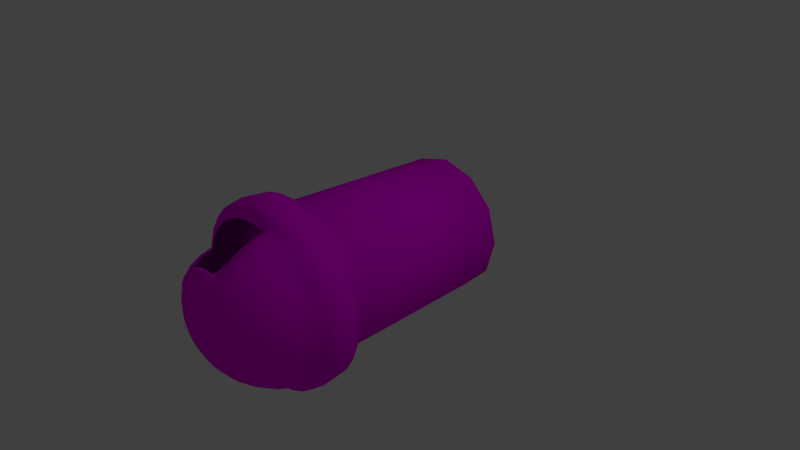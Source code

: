 # Source: tempatSampah.blend  (saved by Blender 2.78.0; exported with 4.5.12 LTS)
import bpy
from mathutils import Matrix  # noqa: F401  (used for matrix-valued properties, if any)

bpy.ops.wm.read_factory_settings(use_empty=True)
scene = bpy.context.scene
scene.name = 'Scene'

# ---- collections
col_collection_1 = bpy.data.collections.new('Collection 1'); scene.collection.children.link(col_collection_1)

# ---- images (referenced by path relative to the original .blend; pixels are not part of the script)
import os
ASSET_DIR = os.environ.get("B2B_ASSET_DIR", "")  # directory of the original .blend (textures are referenced by path, not embedded)
HERE = os.path.dirname(os.path.abspath(__file__))  # packed textures are extracted next to this script under _unpacked/

def load_image(name, relpath, width, height, colorspace="sRGB"):
    """Load a texture the original file referenced (path relative to the .blend, or extracted next to this script)."""
    p = next((c for c in (os.path.join(HERE, relpath), os.path.join(ASSET_DIR, relpath)) if relpath and os.path.exists(c)), "")
    if p:
        img = bpy.data.images.load(p, check_existing=True)
        img.name = name
    else:  # same state as the original file: an image datablock whose file is absent (Cycles renders it pink)
        img = bpy.data.images.new(name, width, height)
        img.source = "FILE"
        img.filepath = "//" + (relpath or name)
    img.colorspace_settings.name = colorspace
    return img
img_texture_tempat_sampah_fix_png = load_image('TEXTURE TEMPAT SAMPAH_FIX.png', 'TEXTURE TEMPAT SAMPAH_FIX.png', 1024, 1024, 'sRGB')

# ---- materials (node trees are filled in below, after node groups)
mat_material_001 = bpy.data.materials.new('Material.001')
mat_material_001.alpha_threshold = 0.0
mat_material_001.use_transparent_shadow = False
mat_material_001.diffuse_color = (0.2406, 0.5382, 0.1026, 1.0)
mat_material_001.roughness = 0.5

# ---- material node trees
mat_material_001.use_nodes = True; mat_material_001.node_tree.nodes.clear()
_N = mat_material_001.node_tree.nodes; _L = mat_material_001.node_tree.links
n0 = _N.new('ShaderNodeOutputMaterial'); n0.name = 'Material Output'; n0.location = (300, 300)
n1 = _N.new('ShaderNodeBsdfDiffuse'); n1.name = 'Diffuse BSDF'; n1.location = (10, 300)
n2 = _N.new('ShaderNodeTexImage'); n2.name = 'Image Texture'; n2.location = (-180, 300)
n2.width = 140
n2.image = img_texture_tempat_sampah_fix_png
_L.new(n1.outputs[0], n0.inputs[0])
_L.new(n2.outputs[0], n1.inputs[0])
n0.is_active_output = True

# ---- world
world_world = bpy.data.worlds.new('World'); scene.world = world_world
world_world.color = (0.05088, 0.05088, 0.05088)
world_world.use_sun_shadow = False
world_world.sun_shadow_jitter_overblur = 0.0
world_world.cycles.sampling_method = 'MANUAL'

# ---- cameras
cam_camera = bpy.data.cameras.new('Camera')
cam_camera.clip_end = 100.0
cam_camera.lens = 35.0
cam_camera.sensor_width = 32.0
cam_camera.sensor_height = 18.0
cam_camera.ortho_scale = 7.314
cam_camera.dof.focus_distance = 0.0
cam_camera.dof.aperture_fstop = 128.0

# ---- lights
light_lamp = bpy.data.lights.new('Lamp', 'POINT')
light_lamp.transmission_factor = 0.0
light_lamp.cutoff_distance = 30.0
light_lamp.energy = 100.0
light_lamp.shadow_buffer_clip_start = 1.001
light_lamp.shadow_soft_size = 0.1
light_lamp.shadow_maximum_resolution = 0.006
light_lamp.use_absolute_resolution = True

# ---- meshes
me_cylinder = bpy.data.meshes.new('Cylinder')
me_cylinder.from_pydata([(-8.018e-10, 0.9193, -1.0), (0.0, 1.0, 1.0), (0.4596, 0.7961, -1.0), (0.5, 0.866, 1.0), (0.7961, 0.4596, -1.0), (0.866, 0.5, 1.0), (0.9193, -5.141e-08, -1.0), (1.0, -4.371e-08, 1.0), (0.7961, -0.4596, -1.0), (0.866, -0.5, 1.0), (0.4596, -0.7961, -1.0), (0.5, -0.866, 1.0), (1.38e-07, -0.9193, -1.0), (1.51e-07, -1.0, 1.0), (-0.4596, -0.7961, -1.0), (-0.5, -0.866, 1.0), (-0.7961, -0.4596, -1.0), (-0.866, -0.5, 1.0), (-0.9193, -4.386e-07, -1.0), (-1.0, -4.649e-07, 1.0), (-0.7961, 0.4596, -1.0), (-0.866, 0.5, 1.0), (-0.4596, 0.7961, -1.0), (-0.5, 0.866, 1.0), (0.05188, 0.2147, 1.82), (0.09294, 0.4211, 1.774), (0.1308, 0.6114, 1.7), (0.164, 0.7781, 1.6), (0.1912, 0.915, 1.477), (0.2114, 1.017, 1.338), (0.2239, 1.079, 1.186), (0.2239, 1.079, 0.8716), (0.09294, 0.2022, 1.82), (0.1735, 0.3967, 1.774), (0.2477, 0.5759, 1.7), (0.3128, 0.733, 1.6), (0.3662, 0.8619, 1.477), (0.4059, 0.9577, 1.338), (0.4303, 1.017, 1.186), (0.4303, 1.017, 0.8716), (0.1308, 0.182, 1.82), (0.2477, 0.357, 1.774), (0.3555, 0.5183, 1.7), (0.45, 0.6597, 1.6), (0.5275, 0.7757, 1.477), (0.5851, 0.8619, 1.338), (0.6206, 0.915, 1.186), (0.6206, 0.915, 0.8716), (0.164, 0.1548, 1.82), (0.3128, 0.3036, 1.774), (0.45, 0.4408, 1.7), (0.5702, 0.561, 1.6), (0.6688, 0.6597, 1.477), (0.7422, 0.733, 1.338), (0.7873, 0.7781, 1.186), (0.7873, 0.7781, 0.8716), (0.1912, 0.1216, 1.82), (0.3662, 0.2385, 1.774), (0.5275, 0.3463, 1.7), (0.6688, 0.4408, 1.6), (0.7849, 0.5183, 1.477), (0.8711, 0.5759, 1.338), (0.9242, 0.6114, 1.186), (0.9242, 0.6114, 0.8716), (0.2114, 0.08377, 1.82), (0.4059, 0.1643, 1.774), (0.5851, 0.2385, 1.7), (0.7422, 0.3036, 1.6), (0.8711, 0.357, 1.477), (0.9669, 0.3967, 1.338), (1.026, 0.4211, 1.186), (1.026, 0.4211, 0.8716), (0.2239, 0.0427, 1.82), (0.4303, 0.08377, 1.774), (0.6206, 0.1216, 1.7), (0.7873, 0.1548, 1.6), (0.9242, 0.182, 1.477), (1.026, 0.2022, 1.338), (1.088, 0.2147, 1.186), (1.088, 0.2147, 0.8716), (0.2281, -5.351e-07, 1.82), (0.4385, -5.267e-07, 1.774), (0.6325, -5.183e-07, 1.7), (0.8026, -5.267e-07, 1.6), (0.9421, -5.434e-07, 1.477), (1.046, -4.765e-07, 1.338), (1.11, -6.103e-07, 1.186), (1.11, -6.103e-07, 0.8716), (0.2239, -0.0427, 1.82), (0.4303, -0.08377, 1.774), (0.6206, -0.1216, 1.7), (0.7873, -0.1548, 1.6), (0.9242, -0.182, 1.477), (1.026, -0.2022, 1.338), (1.088, -0.2147, 1.186), (1.088, -0.2147, 0.8716), (0.2114, -0.08377, 1.82), (0.4059, -0.1643, 1.774), (0.5851, -0.2385, 1.7), (0.7422, -0.3036, 1.6), (0.8711, -0.357, 1.477), (0.9669, -0.3967, 1.338), (1.026, -0.4211, 1.186), (1.026, -0.4211, 0.8716), (0.1912, -0.1216, 1.82), (0.3662, -0.2385, 1.774), (0.5275, -0.3463, 1.7), (0.6688, -0.4408, 1.6), (0.7849, -0.5183, 1.477), (0.8711, -0.5759, 1.338), (0.9242, -0.6114, 1.186), (0.9242, -0.6114, 0.8716), (0.009177, 1.189, 0.859), (0.009177, 1.212, 1.029), (0.164, -0.1548, 1.82), (0.3128, -0.3036, 1.774), (0.4381, -0.456, 1.69), (0.5751, -0.5574, 1.6), (0.6688, -0.6597, 1.477), (0.7422, -0.733, 1.338), (0.7873, -0.7781, 1.186), (0.7873, -0.7781, 0.8716), (0.009177, 1.189, 1.142), (-0.2228, 1.166, 0.859), (-0.2273, 1.189, 1.029), (-0.2228, 1.166, 1.142), (-0.4458, 1.098, 0.859), (-0.4547, 1.12, 1.029), (0.1308, -0.182, 1.82), (0.2477, -0.357, 1.774), (0.3555, -0.5183, 1.7), (0.6206, -0.915, 1.186), (0.6206, -0.915, 0.8716), (-0.4458, 1.098, 1.142), (-0.6513, 0.9885, 0.859), (-0.6642, 1.008, 1.029), (-0.6513, 0.9885, 1.142), (-0.8314, 0.8406, 0.859), (-0.8479, 0.8571, 1.029), (0.09294, -0.2022, 1.82), (0.1735, -0.3967, 1.774), (0.2477, -0.5759, 1.7), (0.4303, -1.017, 1.186), (0.4303, -1.017, 0.8716), (-0.8314, 0.8406, 1.142), (-0.9793, 0.6605, 0.859), (-0.9987, 0.6734, 1.029), (-0.9793, 0.6605, 1.142), (-1.089, 0.4549, 0.859), (-1.111, 0.4639, 1.029), (0.05188, -0.2147, 1.82), (0.09294, -0.4211, 1.774), (0.1308, -0.6114, 1.7), (0.2239, -1.079, 1.186), (0.2239, -1.079, 0.8716), (-1.089, 0.4549, 1.142), (-1.157, 0.2319, 0.859), (-1.18, 0.2365, 1.029), (-1.157, 0.2319, 1.142), (-1.18, -2.589e-07, 0.859), (-1.203, -3.131e-07, 1.029), (0.009177, -0.2189, 1.82), (0.009177, -0.4294, 1.774), (0.009177, -0.6234, 1.7), (0.009177, -1.1, 1.186), (0.009177, -1.1, 0.8716), (-1.18, -2.589e-07, 1.142), (-1.157, -0.2319, 0.859), (-1.18, -0.2365, 1.029), (-1.157, -0.2319, 1.142), (-1.089, -0.4549, 0.859), (-1.111, -0.4639, 1.029), (-0.03353, -0.2147, 1.82), (-0.07459, -0.4211, 1.774), (-0.1124, -0.6114, 1.7), (-0.2055, -1.079, 1.186), (-0.2055, -1.079, 0.8716), (-1.089, -0.4549, 1.142), (-0.9793, -0.6605, 0.859), (-0.9987, -0.6734, 1.029), (-0.9793, -0.6605, 1.142), (-0.8314, -0.8406, 0.859), (-0.8479, -0.8571, 1.029), (-0.07459, -0.2022, 1.82), (-0.1551, -0.3967, 1.774), (-0.2294, -0.5759, 1.7), (-0.4119, -1.017, 1.186), (-0.4119, -1.017, 0.8716), (-0.8314, -0.8406, 1.142), (-0.6513, -0.9885, 0.859), (-0.6642, -1.008, 1.029), (-0.6513, -0.9885, 1.142), (-0.4458, -1.098, 0.859), (-0.4547, -1.12, 1.029), (0.009177, -8.382e-07, 1.836), (-0.1124, -0.182, 1.82), (-0.2294, -0.357, 1.774), (-0.3371, -0.5183, 1.7), (-0.6022, -0.915, 1.186), (-0.6022, -0.915, 0.8716), (-0.4458, -1.098, 1.142), (-0.2228, -1.166, 0.859), (-0.2273, -1.189, 1.029), (-0.2228, -1.166, 1.142), (0.009177, -1.189, 0.859), (0.009177, -1.212, 1.029), (-0.1456, -0.1548, 1.82), (-0.2944, -0.3036, 1.774), (-0.4266, -0.444, 1.686), (-0.5518, -0.561, 1.6), (-0.6505, -0.6597, 1.477), (-0.7238, -0.733, 1.338), (-0.769, -0.7781, 1.186), (-0.769, -0.7781, 0.8716), (0.009177, -1.189, 1.142), (0.2411, -1.166, 0.859), (0.2456, -1.189, 1.029), (0.2411, -1.166, 1.142), (0.4641, -1.098, 0.859), (0.473, -1.12, 1.029), (-0.1728, -0.1216, 1.82), (-0.3478, -0.2385, 1.774), (-0.5091, -0.3463, 1.7), (-0.6505, -0.4408, 1.6), (-0.7665, -0.5183, 1.477), (-0.8527, -0.5759, 1.338), (-0.9058, -0.6114, 1.186), (-0.9058, -0.6114, 0.8716), (0.4641, -1.098, 1.142), (0.6697, -0.9885, 0.859), (0.6826, -1.008, 1.029), (0.6697, -0.9885, 1.142), (0.8498, -0.8406, 0.859), (0.8663, -0.8571, 1.029), (-0.1931, -0.08377, 1.82), (-0.3875, -0.1643, 1.774), (-0.5667, -0.2385, 1.7), (-0.7238, -0.3036, 1.6), (-0.8527, -0.357, 1.477), (-0.9485, -0.3967, 1.338), (-1.007, -0.4211, 1.186), (-1.007, -0.4211, 0.8716), (0.8498, -0.8406, 1.142), (0.9976, -0.6605, 0.859), (1.017, -0.6734, 1.029), (0.9976, -0.6605, 1.142), (1.108, -0.4549, 0.859), (1.129, -0.4639, 1.029), (-0.2055, -0.0427, 1.82), (-0.4119, -0.08377, 1.774), (-0.6022, -0.1216, 1.7), (-0.769, -0.1548, 1.6), (-0.9058, -0.182, 1.477), (-1.008, -0.2022, 1.338), (-1.07, -0.2147, 1.186), (-1.07, -0.2147, 0.8716), (1.108, -0.4549, 1.142), (1.175, -0.2319, 0.859), (1.198, -0.2365, 1.029), (1.175, -0.2319, 1.142), (1.198, -6.201e-07, 0.859), (1.221, -6.021e-07, 1.029), (-0.2097, -5.183e-07, 1.82), (-0.4202, -4.849e-07, 1.774), (-0.6142, -4.849e-07, 1.7), (-0.7842, -3.762e-07, 1.6), (-0.9237, -3.261e-07, 1.477), (-1.027, -5.267e-07, 1.338), (-1.091, -2.759e-07, 1.186), (-1.091, -2.759e-07, 0.8716), (1.198, -6.201e-07, 1.142), (1.175, 0.2319, 0.859), (1.198, 0.2365, 1.029), (1.175, 0.2319, 1.142), (1.108, 0.4549, 0.859), (1.129, 0.4639, 1.029), (-0.2055, 0.0427, 1.82), (-0.4119, 0.08377, 1.774), (-0.6022, 0.1216, 1.7), (-0.769, 0.1548, 1.6), (-0.9058, 0.182, 1.477), (-1.007, 0.2022, 1.338), (-1.07, 0.2147, 1.186), (-1.07, 0.2147, 0.8716), (1.108, 0.4549, 1.142), (0.9976, 0.6605, 0.859), (1.017, 0.6734, 1.029), (0.9976, 0.6605, 1.142), (0.8498, 0.8406, 0.859), (0.8663, 0.8571, 1.029), (-0.1931, 0.08377, 1.82), (-0.3875, 0.1643, 1.774), (-0.5667, 0.2385, 1.7), (-0.7238, 0.3036, 1.6), (-0.8527, 0.357, 1.477), (-0.9485, 0.3967, 1.338), (-1.007, 0.4211, 1.186), (-1.007, 0.4211, 0.8716), (0.8498, 0.8406, 1.142), (0.6697, 0.9885, 0.859), (0.6826, 1.008, 1.029), (0.6697, 0.9885, 1.142), (0.4641, 1.098, 0.859), (0.473, 1.12, 1.029), (-0.1728, 0.1216, 1.82), (-0.3478, 0.2385, 1.774), (-0.5091, 0.3463, 1.7), (-0.6505, 0.4408, 1.6), (-0.7665, 0.5183, 1.477), (-0.8527, 0.5759, 1.338), (-0.9058, 0.6114, 1.186), (-0.9058, 0.6114, 0.8716), (0.4641, 1.098, 1.142), (0.2411, 1.166, 0.859), (0.2456, 1.189, 1.029), (0.2411, 1.166, 1.142), (0.009177, 0.9431, 0.8716), (-0.1748, 0.925, 0.8716), (-0.1456, 0.1548, 1.82), (-0.2944, 0.3036, 1.774), (-0.4316, 0.4408, 1.7), (-0.5518, 0.561, 1.6), (-0.6505, 0.6597, 1.477), (-0.7238, 0.733, 1.338), (-0.769, 0.7781, 1.186), (-0.769, 0.7781, 0.8716), (-0.3517, 0.8713, 0.8716), (-0.5148, 0.7842, 0.8716), (-0.6577, 0.6669, 0.8716), (-0.775, 0.524, 0.8716), (-0.8622, 0.3609, 0.8716), (-0.9158, 0.184, 0.8716), (-0.1124, 0.182, 1.82), (-0.2294, 0.357, 1.774), (-0.3371, 0.5183, 1.7), (-0.4316, 0.6597, 1.6), (-0.5091, 0.7757, 1.477), (-0.5667, 0.8619, 1.338), (-0.6022, 0.915, 1.186), (-0.6022, 0.915, 0.8716), (-0.9339, -3e-07, 0.8716), (-0.9158, -0.184, 0.8716), (-0.8622, -0.3609, 0.8716), (-0.775, -0.524, 0.8716), (-0.6577, -0.6669, 0.8716), (-0.5148, -0.7842, 0.8716), (-0.07459, 0.2022, 1.82), (-0.1551, 0.3967, 1.774), (-0.2294, 0.5759, 1.7), (-0.2944, 0.733, 1.6), (-0.3478, 0.8619, 1.477), (-0.3875, 0.9577, 1.338), (-0.4119, 1.017, 1.186), (-0.4119, 1.017, 0.8716), (-0.3517, -0.8713, 0.8716), (-0.1748, -0.925, 0.8716), (0.009177, -0.9431, 0.8716), (0.1932, -0.925, 0.8716), (0.3701, -0.8713, 0.8716), (0.5331, -0.7842, 0.8716), (-0.03353, 0.2147, 1.82), (-0.07459, 0.4211, 1.774), (-0.1124, 0.6114, 1.7), (-0.1456, 0.7781, 1.6), (-0.1728, 0.915, 1.477), (-0.1931, 1.017, 1.338), (-0.2055, 1.079, 1.186), (-0.2055, 1.079, 0.8716), (0.6761, -0.6669, 0.8716), (0.7934, -0.524, 0.8716), (0.8805, -0.3609, 0.8716), (0.9342, -0.184, 0.8716), (0.9523, -5.866e-07, 0.8716), (0.9342, 0.184, 0.8716), (0.009177, 0.2189, 1.82), (0.009177, 0.4294, 1.774), (0.009177, 0.6234, 1.7), (0.009177, 0.7934, 1.6), (0.009177, 0.9329, 1.477), (0.009177, 1.037, 1.338), (0.009177, 1.1, 1.186), (0.009177, 1.1, 0.8716), (0.8805, 0.3609, 0.8716), (0.7934, 0.524, 0.8716), (0.6761, 0.6669, 0.8716), (0.5331, 0.7842, 0.8716), (0.3701, 0.8713, 0.8716), (0.1932, 0.925, 0.8716), (0.1148, -0.6368, 1.662), (0.1956, -1.004, 1.223), (0.4963, -0.5542, 1.581), (0.009177, -0.6472, 1.662), (0.009177, -1.023, 1.223), (-0.09642, -0.6368, 1.662), (-0.1772, -1.004, 1.223), (0.582, -0.6398, 1.475), (-0.198, -0.606, 1.662), (-0.3565, -0.9499, 1.223), (-0.2915, -0.556, 1.662), (-0.5217, -0.8615, 1.223), (0.6457, -0.7035, 1.354), (-0.3736, -0.5043, 1.663), (0.5807, -0.8575, 1.204), (-0.478, -0.5542, 1.581), (-0.5636, -0.6398, 1.475), (-0.6273, -0.7035, 1.354), (0.6849, -0.7427, 1.223), (0.3329, -0.5454, 1.677), (-0.6665, -0.7427, 1.223), (0.3099, -0.556, 1.662), (0.5401, -0.8615, 1.223), (-0.7182, -0.7296, 1.204), (0.7233, -0.7357, 1.204), (-0.676, -0.6874, 1.345), (-0.6074, -0.6189, 1.476), (-0.5152, -0.5267, 1.59), (-0.4028, -0.4729, 1.677), (0.6852, -0.6966, 1.345), (-0.5623, -0.8575, 1.204), (-0.3145, -0.5454, 1.677), (-0.3845, -0.9526, 1.204), (-0.2138, -0.5992, 1.677), (0.6187, -0.623, 1.476), (-0.1915, -1.011, 1.204), (-0.1045, -0.6324, 1.677), (0.009177, -1.031, 1.204), (0.009177, -0.6436, 1.677), (0.5285, -0.5368, 1.59), (0.2099, -1.011, 1.204), (0.1229, -0.6324, 1.677), (0.4028, -0.9526, 1.204), (0.2322, -0.5992, 1.677), (0.4172, -0.479, 1.679), (0.3749, -0.9499, 1.223), (0.2163, -0.606, 1.662), (0.3919, -0.5043, 1.663)], [], [(0, 1, 3, 2), (2, 3, 5, 4), (4, 5, 7, 6), (6, 7, 9, 8), (8, 9, 11, 10), (10, 11, 13, 12), (12, 13, 15, 14), (14, 15, 17, 16), (16, 17, 19, 18), (18, 19, 21, 20), (3, 1, 23, 21, 19, 17, 15, 13, 11, 9, 7, 5), (20, 21, 23, 22), (22, 23, 1, 0), (0, 2, 4, 6, 8, 10, 12, 14, 16, 18, 20, 22), (378, 377, 27, 28), (379, 378, 28, 29), (380, 379, 29, 30), (339, 325, 137, 134), (374, 194, 24), (70, 78, 273, 284), (375, 374, 24, 25), (376, 375, 25, 26), (377, 376, 26, 27), (27, 26, 34, 35), (28, 27, 35, 36), (29, 28, 36, 37), (30, 29, 37, 38), (176, 165, 204, 201), (24, 194, 32), (94, 102, 256, 259), (25, 24, 32, 33), (26, 25, 33, 34), (111, 103, 246, 243), (32, 194, 40), (87, 79, 271, 260), (33, 32, 40, 41), (34, 33, 41, 42), (35, 34, 42, 43), (36, 35, 43, 44), (37, 36, 44, 45), (38, 37, 45, 46), (44, 43, 51, 52), (45, 44, 52, 53), (46, 45, 53, 54), (213, 199, 189, 181), (40, 194, 48), (324, 338, 136, 144), (41, 40, 48, 49), (42, 41, 49, 50), (43, 42, 50, 51), (48, 194, 56), (282, 296, 155, 158), (49, 48, 56, 57), (50, 49, 57, 58), (51, 50, 58, 59), (52, 51, 59, 60), (53, 52, 60, 61), (54, 53, 61, 62), (269, 255, 167, 159), (60, 59, 67, 68), (61, 60, 68, 69), (62, 61, 69, 70), (311, 297, 148, 145), (56, 194, 64), (164, 175, 203, 214), (57, 56, 64, 65), (58, 57, 65, 66), (59, 58, 66, 67), (95, 87, 260, 257), (65, 64, 72, 73), (66, 65, 73, 74), (67, 66, 74, 75), (68, 67, 75, 76), (69, 68, 76, 77), (70, 69, 77, 78), (54, 62, 287, 298), (64, 194, 72), (77, 76, 84, 85), (78, 77, 85, 86), (154, 143, 218, 215), (72, 194, 80), (78, 86, 270, 273), (73, 72, 80, 81), (74, 73, 81, 82), (75, 74, 82, 83), (76, 75, 83, 84), (81, 80, 88, 89), (82, 81, 89, 90), (83, 82, 90, 91), (84, 83, 91, 92), (85, 84, 92, 93), (86, 85, 93, 94), (296, 310, 147, 155), (80, 194, 88), (71, 63, 285, 274), (93, 92, 100, 101), (94, 93, 101, 102), (187, 176, 201, 192), (88, 194, 96), (254, 268, 166, 169), (89, 88, 96, 97), (90, 89, 97, 98), (91, 90, 98, 99), (92, 91, 99, 100), (98, 97, 105, 106), (99, 98, 106, 107), (100, 99, 107, 108), (101, 100, 108, 109), (102, 101, 109, 110), (283, 269, 159, 156), (96, 194, 104), (142, 153, 217, 228), (97, 96, 104, 105), (110, 109, 119, 120), (132, 121, 232, 229), (104, 194, 114), (352, 366, 125, 133), (105, 104, 114, 115), (106, 105, 115, 116), (107, 106, 116, 117), (108, 107, 117, 118), (109, 108, 118, 119), (62, 70, 284, 287), (114, 194, 128), (165, 154, 215, 204), (115, 114, 128, 129), (116, 115, 129, 130), (55, 47, 299, 288), (128, 194, 139), (226, 240, 177, 180), (129, 128, 139, 140), (130, 129, 140, 141), (381, 367, 123, 112), (139, 194, 150), (255, 241, 170, 167), (140, 139, 150, 151), (141, 140, 151, 152), (79, 71, 274, 271), (150, 194, 161), (153, 164, 214, 217), (151, 150, 161, 162), (152, 151, 162, 163), (210, 211, 413, 414), (424, 421, 396, 393), (118, 117, 427, 422), (120, 131, 231, 242), (161, 194, 172), (268, 282, 158, 166), (162, 161, 172, 173), (163, 162, 173, 174), (422, 427, 390, 395), (172, 194, 183), (143, 132, 229, 218), (173, 172, 183, 184), (174, 173, 184, 185), (142, 131, 402, 430), (209, 210, 414, 415), (432, 407, 409, 435), (420, 423, 394, 397), (39, 31, 313, 302), (117, 116, 432, 427), (417, 422, 395, 400), (428, 430, 433, 389), (123, 124, 113, 112), (198, 212, 188, 191), (183, 194, 195), (124, 125, 122, 113), (353, 339, 134, 126), (184, 183, 195, 196), (127, 133, 125, 124), (185, 184, 196, 197), (126, 127, 124, 123), (419, 416, 401, 398), (134, 135, 127, 126), (46, 54, 298, 301), (196, 195, 206, 207), (135, 136, 133, 127), (197, 196, 207, 208), (137, 138, 135, 134), (208, 209, 415, 416), (138, 144, 136, 135), (418, 420, 397, 399), (145, 146, 138, 137), (411, 418, 399, 408), (146, 147, 144, 138), (421, 419, 398, 396), (148, 149, 146, 145), (366, 380, 122, 125), (195, 194, 206), (149, 155, 147, 146), (156, 157, 149, 148), (211, 210, 224, 225), (157, 158, 155, 149), (212, 211, 225, 226), (159, 160, 157, 156), (227, 213, 181, 178), (206, 194, 220), (160, 166, 158, 157), (63, 55, 288, 285), (207, 206, 220, 221), (167, 168, 160, 159), (208, 207, 221, 222), (168, 169, 166, 160), (209, 208, 222, 223), (170, 171, 168, 167), (210, 209, 223, 224), (171, 177, 169, 168), (222, 221, 235, 236), (178, 179, 171, 170), (223, 222, 236, 237), (179, 180, 177, 171), (224, 223, 237, 238), (181, 182, 179, 178), (225, 224, 238, 239), (182, 188, 180, 179), (226, 225, 239, 240), (190, 191, 188, 182), (131, 142, 228, 231), (220, 194, 234), (189, 190, 182, 181), (102, 110, 245, 256), (221, 220, 234, 235), (192, 193, 190, 189), (240, 239, 253, 254), (193, 200, 191, 190), (240, 254, 169, 177), (234, 194, 248), (202, 203, 200, 193), (31, 381, 112, 313), (235, 234, 248, 249), (201, 202, 193, 192), (236, 235, 249, 250), (204, 205, 202, 201), (237, 236, 250, 251), (205, 214, 203, 202), (238, 237, 251, 252), (215, 216, 205, 204), (239, 238, 252, 253), (250, 249, 263, 264), (216, 217, 214, 205), (251, 250, 264, 265), (218, 219, 216, 215), (252, 251, 265, 266), (219, 228, 217, 216), (253, 252, 266, 267), (229, 230, 219, 218), (254, 253, 267, 268), (230, 231, 228, 219), (121, 111, 243, 232), (248, 194, 262), (232, 233, 230, 229), (30, 38, 312, 315), (249, 248, 262, 263), (233, 242, 231, 230), (268, 267, 281, 282), (243, 244, 233, 232), (338, 352, 133, 136), (262, 194, 276), (244, 245, 242, 233), (325, 311, 145, 137), (263, 262, 276, 277), (246, 247, 244, 243), (264, 263, 277, 278), (247, 256, 245, 244), (265, 264, 278, 279), (257, 258, 247, 246), (266, 265, 279, 280), (258, 259, 256, 247), (267, 266, 280, 281), (260, 261, 258, 257), (261, 270, 259, 258), (279, 278, 292, 293), (271, 272, 261, 260), (280, 279, 293, 294), (272, 273, 270, 261), (281, 280, 294, 295), (275, 284, 273, 272), (282, 281, 295, 296), (274, 275, 272, 271), (47, 39, 302, 299), (276, 194, 290), (285, 286, 275, 274), (212, 226, 180, 188), (277, 276, 290, 291), (286, 287, 284, 275), (278, 277, 291, 292), (289, 298, 287, 286), (175, 186, 200, 203), (290, 194, 304), (288, 289, 286, 285), (199, 187, 192, 189), (291, 290, 304, 305), (299, 300, 289, 288), (292, 291, 305, 306), (300, 301, 298, 289), (293, 292, 306, 307), (302, 303, 300, 299), (294, 293, 307, 308), (303, 312, 301, 300), (295, 294, 308, 309), (313, 314, 303, 302), (296, 295, 309, 310), (307, 306, 320, 321), (314, 315, 312, 303), (308, 307, 321, 322), (112, 113, 314, 313), (309, 308, 322, 323), (113, 122, 315, 314), (310, 309, 323, 324), (227, 241, 342, 343), (241, 227, 178, 170), (304, 194, 318), (63, 71, 382, 383), (86, 94, 259, 270), (305, 304, 318, 319), (87, 95, 371, 372), (306, 305, 319, 320), (132, 143, 358, 359), (380, 30, 315, 122), (318, 194, 332), (269, 283, 331, 340), (38, 46, 301, 312), (319, 318, 332, 333), (165, 176, 355, 356), (320, 319, 333, 334), (311, 325, 328, 329), (321, 320, 334, 335), (111, 121, 368, 369), (322, 321, 335, 336), (381, 31, 387, 316), (323, 322, 336, 337), (47, 55, 384, 385), (324, 323, 337, 338), (241, 255, 341, 342), (199, 213, 344, 345), (336, 335, 349, 350), (143, 154, 357, 358), (337, 336, 350, 351), (283, 297, 330, 331), (338, 337, 351, 352), (95, 103, 370, 371), (367, 353, 126, 123), (332, 194, 346), (353, 367, 317, 326), (103, 95, 257, 246), (333, 332, 346, 347), (31, 39, 386, 387), (334, 333, 347, 348), (213, 227, 343, 344), (335, 334, 348, 349), (71, 79, 373, 382), (110, 120, 242, 245), (347, 346, 360, 361), (325, 339, 327, 328), (348, 347, 361, 362), (121, 132, 359, 368), (349, 348, 362, 363), (176, 187, 354, 355), (350, 349, 363, 364), (255, 269, 340, 341), (351, 350, 364, 365), (367, 381, 316, 317), (352, 351, 365, 366), (79, 87, 372, 373), (310, 324, 144, 147), (346, 194, 360), (55, 63, 383, 384), (365, 364, 378, 379), (187, 199, 345, 354), (366, 365, 379, 380), (154, 165, 356, 357), (297, 283, 156, 148), (360, 194, 374), (297, 311, 329, 330), (186, 198, 191, 200), (361, 360, 374, 375), (103, 111, 369, 370), (362, 361, 375, 376), (339, 353, 326, 327), (363, 362, 376, 377), (39, 47, 385, 386), (364, 363, 377, 378), (430, 402, 410, 433), (412, 417, 400, 406), (423, 425, 392, 394), (416, 415, 403, 401), (407, 431, 434, 409), (415, 414, 404, 403), (427, 432, 435, 390), (425, 428, 389, 392), (402, 412, 406, 410), (414, 413, 405, 404), (426, 424, 393, 391), (429, 426, 391, 388), (431, 429, 388, 434), (413, 411, 408, 405), (164, 153, 428, 425), (131, 120, 412, 402), (175, 164, 425, 423), (130, 141, 431, 407), (116, 130, 407, 432), (163, 174, 424, 426), (186, 175, 423, 420), (198, 186, 420, 418), (153, 142, 430, 428), (120, 119, 417, 412), (174, 185, 421, 424), (185, 197, 419, 421), (211, 212, 411, 413), (152, 163, 426, 429), (212, 198, 418, 411), (141, 152, 429, 431), (119, 118, 422, 417), (197, 208, 416, 419)])
me_cylinder.polygons.foreach_set('use_smooth', [True] * 414)
_k = {(116, 117): 1.0, (117, 118): 1.0, (118, 119): 1.0, (119, 120): 1.0, (116, 130): 1.0, (130, 141): 1.0, (141, 152): 1.0, (152, 163): 1.0, (113, 314): 1.0, (423, 425): 1.0, (113, 124): 1.0, (163, 174): 1.0, (426, 429): 1.0, (425, 428): 1.0, (124, 127): 1.0, (127, 135): 1.0, (174, 185): 1.0, (428, 430): 1.0, (429, 431): 1.0, (407, 431): 1.0, (402, 430): 1.0, (135, 138): 1.0, (138, 146): 1.0, (185, 197): 1.0, (146, 149): 1.0, (208, 209): 1.0, (209, 210): 1.0, (210, 211): 1.0, (211, 212): 1.0, (149, 157): 1.0, (197, 208): 1.0, (157, 160): 1.0, (160, 168): 1.0, (168, 171): 1.0, (171, 179): 1.0, (179, 182): 1.0, (182, 190): 1.0, (190, 193): 1.0, (193, 202): 1.0, (202, 205): 1.0, (205, 216): 1.0, (216, 219): 1.0, (219, 230): 1.0, (230, 233): 1.0, (233, 244): 1.0, (244, 247): 1.0, (247, 258): 1.0, (258, 261): 1.0, (261, 272): 1.0, (272, 275): 1.0, (275, 286): 1.0, (286, 289): 1.0, (289, 300): 1.0, (300, 303): 1.0, (303, 314): 1.0, (390, 435): 1.0, (391, 393): 1.0, (393, 396): 1.0, (394, 397): 1.0, (397, 399): 1.0, (396, 398): 1.0, (401, 403): 1.0, (403, 404): 1.0, (404, 405): 1.0, (405, 408): 1.0, (390, 395): 1.0, (398, 401): 1.0, (399, 408): 1.0, (395, 400): 1.0, (400, 406): 1.0, (409, 435): 1.0, (406, 410): 1.0, (410, 433): 1.0, (409, 434): 1.0, (402, 412): 1.0, (388, 434): 1.0, (389, 433): 1.0, (389, 392): 1.0, (388, 391): 1.0, (407, 432): 1.0, (392, 394): 1.0, (412, 417): 1.0, (417, 422): 1.0, (411, 418): 1.0, (416, 419): 1.0, (422, 427): 1.0, (411, 413): 1.0, (413, 414): 1.0, (414, 415): 1.0, (415, 416): 1.0, (419, 421): 1.0, (418, 420): 1.0, (420, 423): 1.0, (421, 424): 1.0, (424, 426): 1.0, (427, 432): 1.0}
me_cylinder.attributes.new('crease_edge', 'FLOAT', 'EDGE').data.foreach_set('value', [_k.get((min(e.vertices), max(e.vertices)), 0.0) for e in me_cylinder.edges])
_uv = me_cylinder.uv_layers.new(name='UVMap')
_uv.uv.foreach_set('vector', [0.9373, 0.0001886, 0.9767, 0.3132, 0.8957, 0.3226, 0.8628, 0.008781, 0.8628, 0.008781, 0.8957, 0.3226, 0.8145, 0.3302, 0.7881, 0.01582, 0.7881, 0.01582, 0.8145, 0.3302, 0.7331, 0.3362, 0.7133, 0.02129, 0.7133, 0.02129, 0.7331, 0.3362, 0.6516, 0.3404, 0.6384, 0.0252, 0.6384, 0.0252, 0.6516, 0.3404, 0.57, 0.343, 0.5635, 0.02755, 0.5635, 0.02755, 0.57, 0.343, 0.4885, 0.3438, 0.4885, 0.02833, 0.4885, 0.02833, 0.4885, 0.3438, 0.4069, 0.343, 0.4135, 0.02755, 0.4135, 0.02755, 0.4069, 0.343, 0.3253, 0.3404, 0.3385, 0.0252, 0.3385, 0.0252, 0.3253, 0.3404, 0.2438, 0.3362, 0.2636, 0.02129, 0.2636, 0.02129, 0.2438, 0.3362, 0.1625, 0.3302, 0.1888, 0.01582, 0.9998, 0.5373, 0.959, 0.6079, 0.8884, 0.6487, 0.8068, 0.6487, 0.7361, 0.6079, 0.6953, 0.5373, 0.6953, 0.4557, 0.7361, 0.385, 0.8068, 0.3442, 0.8884, 0.3442, 0.959, 0.385, 0.9998, 0.4557, 0.1888, 0.01582, 0.1625, 0.3302, 0.08124, 0.3226, 0.1141, 0.00878, 0.1141, 0.00878, 0.08124, 0.3226, 0.000188, 0.3132, 0.0396, 0.000188, 0.9377, 0.6866, 0.9752, 0.7515, 0.9752, 0.8265, 0.9377, 0.8915, 0.8728, 0.929, 0.7978, 0.929, 0.7328, 0.8915, 0.6953, 0.8265, 0.6953, 0.7515, 0.7328, 0.6866, 0.7978, 0.6491, 0.8728, 0.6491, 0.3534, 0.5941, 0.3532, 0.5719, 0.3717, 0.5704, 0.3754, 0.5923, 0.3535, 0.6155, 0.3534, 0.5941, 0.3754, 0.5923, 0.3788, 0.6134, 0.3536, 0.6365, 0.3535, 0.6155, 0.3788, 0.6134, 0.3821, 0.6341, 0.2409, 0.6814, 0.2066, 0.6629, 0.215, 0.6499, 0.2473, 0.6676, 0.3524, 0.4957, 0.3522, 0.4662, 0.358, 0.4951, 0.5046, 0.561, 0.5218, 0.536, 0.5337, 0.5432, 0.5151, 0.5694, 0.3527, 0.5231, 0.3524, 0.4957, 0.358, 0.4951, 0.3631, 0.5221, 0.353, 0.5484, 0.3527, 0.5231, 0.3631, 0.5221, 0.3676, 0.547, 0.3532, 0.5719, 0.353, 0.5484, 0.3676, 0.547, 0.3717, 0.5704, 0.3717, 0.5704, 0.3676, 0.547, 0.3819, 0.5432, 0.3897, 0.5657, 0.3754, 0.5923, 0.3717, 0.5704, 0.3897, 0.5657, 0.3969, 0.5869, 0.3788, 0.6134, 0.3754, 0.5923, 0.3969, 0.5869, 0.4036, 0.6073, 0.3821, 0.6341, 0.3788, 0.6134, 0.4036, 0.6073, 0.4101, 0.6275, 0.1076, 0.7734, 0.1408, 0.7738, 0.1407, 0.7872, 0.1073, 0.7867, 0.358, 0.4951, 0.3522, 0.4662, 0.3633, 0.4936, 0.5473, 0.4776, 0.5552, 0.444, 0.5712, 0.4472, 0.5616, 0.4822, 0.3631, 0.5221, 0.358, 0.4951, 0.3633, 0.4936, 0.3732, 0.5193, 0.3676, 0.547, 0.3631, 0.5221, 0.3732, 0.5193, 0.3819, 0.5432, 0.6469, 0.4261, 0.6331, 0.4662, 0.6176, 0.4608, 0.6303, 0.4203, 0.3633, 0.4936, 0.3522, 0.4662, 0.3683, 0.4911, 0.6025, 0.5407, 0.5829, 0.575, 0.5699, 0.5664, 0.5886, 0.5335, 0.3732, 0.5193, 0.3633, 0.4936, 0.3683, 0.4911, 0.3827, 0.5148, 0.3819, 0.5432, 0.3732, 0.5193, 0.3827, 0.5148, 0.3955, 0.5371, 0.3897, 0.5657, 0.3819, 0.5432, 0.3955, 0.5371, 0.4069, 0.5582, 0.3969, 0.5869, 0.3897, 0.5657, 0.4069, 0.5582, 0.4174, 0.5781, 0.4036, 0.6073, 0.3969, 0.5869, 0.4174, 0.5781, 0.4272, 0.5974, 0.4101, 0.6275, 0.4036, 0.6073, 0.4272, 0.5974, 0.4369, 0.6165, 0.4174, 0.5781, 0.4069, 0.5582, 0.4229, 0.5479, 0.4365, 0.5662, 0.4272, 0.5974, 0.4174, 0.5781, 0.4365, 0.5662, 0.4493, 0.5839, 0.4369, 0.6165, 0.4272, 0.5974, 0.4493, 0.5839, 0.4618, 0.6015, 0.005534, 0.7654, 0.04088, 0.7705, 0.03969, 0.7843, 0.001992, 0.7803, 0.3683, 0.4911, 0.3522, 0.4662, 0.3729, 0.4877, 0.2452, 0.6039, 0.2705, 0.6181, 0.2649, 0.63, 0.2379, 0.615, 0.3827, 0.5148, 0.3683, 0.4911, 0.3729, 0.4877, 0.3914, 0.5086, 0.3955, 0.5371, 0.3827, 0.5148, 0.3914, 0.5086, 0.408, 0.5287, 0.4069, 0.5582, 0.3955, 0.5371, 0.408, 0.5287, 0.4229, 0.5479, 0.3729, 0.4877, 0.3522, 0.4662, 0.3767, 0.4834, 0.183, 0.5396, 0.2011, 0.5644, 0.1906, 0.5733, 0.1711, 0.5473, 0.3914, 0.5086, 0.3729, 0.4877, 0.3767, 0.4834, 0.399, 0.5009, 0.408, 0.5287, 0.3914, 0.5086, 0.399, 0.5009, 0.4191, 0.5182, 0.4229, 0.5479, 0.408, 0.5287, 0.4191, 0.5182, 0.4372, 0.535, 0.4365, 0.5662, 0.4229, 0.5479, 0.4372, 0.535, 0.4538, 0.5512, 0.4493, 0.5839, 0.4365, 0.5662, 0.4538, 0.5512, 0.4693, 0.5671, 0.4618, 0.6015, 0.4493, 0.5839, 0.4693, 0.5671, 0.4844, 0.5828, 0.1002, 0.5462, 0.08204, 0.509, 0.09731, 0.5025, 0.1144, 0.5385, 0.4538, 0.5512, 0.4372, 0.535, 0.4496, 0.5197, 0.4689, 0.5335, 0.4693, 0.5671, 0.4538, 0.5512, 0.4689, 0.5335, 0.487, 0.5472, 0.4844, 0.5828, 0.4693, 0.5671, 0.487, 0.5472, 0.5046, 0.561, 0.175, 0.6395, 0.1466, 0.612, 0.1583, 0.6015, 0.1851, 0.6278, 0.3767, 0.4834, 0.3522, 0.4662, 0.3797, 0.4785, 0.1396, 0.8434, 0.1061, 0.8425, 0.1064, 0.8277, 0.1399, 0.8284, 0.399, 0.5009, 0.3767, 0.4834, 0.3797, 0.4785, 0.4052, 0.4918, 0.4191, 0.5182, 0.399, 0.5009, 0.4052, 0.4918, 0.4284, 0.5057, 0.4372, 0.535, 0.4191, 0.5182, 0.4284, 0.5057, 0.4496, 0.5197, 0.6189, 0.5043, 0.6025, 0.5407, 0.5886, 0.5335, 0.6042, 0.4983, 0.4052, 0.4918, 0.3797, 0.4785, 0.3818, 0.473, 0.4098, 0.4816, 0.4284, 0.5057, 0.4052, 0.4918, 0.4098, 0.4816, 0.4358, 0.4915, 0.4496, 0.5197, 0.4284, 0.5057, 0.4358, 0.4915, 0.4597, 0.5021, 0.4689, 0.5335, 0.4496, 0.5197, 0.4597, 0.5021, 0.4816, 0.5132, 0.487, 0.5472, 0.4689, 0.5335, 0.4816, 0.5132, 0.502, 0.5245, 0.5046, 0.561, 0.487, 0.5472, 0.502, 0.5245, 0.5218, 0.536, 0.4618, 0.6015, 0.4844, 0.5828, 0.4938, 0.5927, 0.4695, 0.6124, 0.3797, 0.4785, 0.3522, 0.4662, 0.3818, 0.473, 0.502, 0.5245, 0.4816, 0.5132, 0.4914, 0.4904, 0.5141, 0.499, 0.5218, 0.536, 0.502, 0.5245, 0.5141, 0.499, 0.536, 0.5082, 0.1743, 0.7737, 0.2084, 0.7732, 0.2087, 0.7871, 0.1744, 0.7873, 0.3818, 0.473, 0.3522, 0.4662, 0.3828, 0.4672, 0.5218, 0.536, 0.536, 0.5082, 0.5491, 0.5141, 0.5337, 0.5432, 0.4098, 0.4816, 0.3818, 0.473, 0.3828, 0.4672, 0.4126, 0.4704, 0.4358, 0.4915, 0.4098, 0.4816, 0.4126, 0.4704, 0.4408, 0.4757, 0.4597, 0.5021, 0.4358, 0.4915, 0.4408, 0.4757, 0.4671, 0.4825, 0.4816, 0.5132, 0.4597, 0.5021, 0.4671, 0.4825, 0.4914, 0.4904, 0.4126, 0.4704, 0.3828, 0.4672, 0.3827, 0.4611, 0.4133, 0.4585, 0.4408, 0.4757, 0.4126, 0.4704, 0.4133, 0.4585, 0.4431, 0.4585, 0.4671, 0.4825, 0.4408, 0.4757, 0.4431, 0.4585, 0.4716, 0.461, 0.4914, 0.4904, 0.4671, 0.4825, 0.4716, 0.461, 0.4982, 0.4653, 0.5141, 0.499, 0.4914, 0.4904, 0.4982, 0.4653, 0.5231, 0.471, 0.536, 0.5082, 0.5141, 0.499, 0.5231, 0.471, 0.5473, 0.4776, 0.2011, 0.5644, 0.222, 0.5859, 0.213, 0.596, 0.1906, 0.5733, 0.3828, 0.4672, 0.3522, 0.4662, 0.3827, 0.4611, 0.5596, 0.6066, 0.5326, 0.6351, 0.5222, 0.6237, 0.5478, 0.5967, 0.5231, 0.471, 0.4982, 0.4653, 0.5014, 0.4378, 0.5289, 0.4399, 0.5473, 0.4776, 0.5231, 0.471, 0.5289, 0.4399, 0.5552, 0.444, 0.07447, 0.7725, 0.1076, 0.7734, 0.1073, 0.7867, 0.07395, 0.7859, 0.3827, 0.4611, 0.3522, 0.4662, 0.3814, 0.4551, 0.1558, 0.4808, 0.1678, 0.5118, 0.1546, 0.5181, 0.1412, 0.4857, 0.4133, 0.4585, 0.3827, 0.4611, 0.3814, 0.4551, 0.4116, 0.4463, 0.4431, 0.4585, 0.4133, 0.4585, 0.4116, 0.4463, 0.4423, 0.4403, 0.4716, 0.461, 0.4431, 0.4585, 0.4423, 0.4403, 0.4726, 0.4377, 0.4982, 0.4653, 0.4716, 0.461, 0.4726, 0.4377, 0.5014, 0.4378, 0.4423, 0.4403, 0.4116, 0.4463, 0.4073, 0.4343, 0.4377, 0.4212, 0.4726, 0.4377, 0.4423, 0.4403, 0.4377, 0.4212, 0.4695, 0.413, 0.5014, 0.4378, 0.4726, 0.4377, 0.4695, 0.413, 0.5004, 0.4079, 0.5289, 0.4399, 0.5014, 0.4378, 0.5004, 0.4079, 0.5304, 0.4058, 0.5552, 0.444, 0.5289, 0.4399, 0.5304, 0.4058, 0.5599, 0.406, 0.1216, 0.5807, 0.1002, 0.5462, 0.1144, 0.5385, 0.1347, 0.5716, 0.3814, 0.4551, 0.3522, 0.4662, 0.3788, 0.4494, 0.2073, 0.8448, 0.1734, 0.8439, 0.1737, 0.8289, 0.2079, 0.8296, 0.4116, 0.4463, 0.3814, 0.4551, 0.3788, 0.4494, 0.4073, 0.4343, 0.5599, 0.406, 0.5304, 0.4058, 0.5259, 0.3689, 0.5597, 0.3612, 0.2437, 0.7717, 0.2812, 0.7678, 0.2839, 0.7838, 0.2446, 0.7864, 0.3788, 0.4494, 0.3522, 0.4662, 0.3751, 0.4442, 0.2973, 0.6284, 0.3252, 0.6346, 0.3233, 0.6475, 0.2936, 0.6409, 0.4073, 0.4343, 0.3788, 0.4494, 0.3751, 0.4442, 0.4004, 0.4229, 0.4377, 0.4212, 0.4073, 0.4343, 0.4004, 0.4229, 0.4281, 0.398, 0.4695, 0.413, 0.4377, 0.4212, 0.4281, 0.398, 0.4623, 0.3877, 0.5004, 0.4079, 0.4695, 0.413, 0.4623, 0.3877, 0.4943, 0.3766, 0.5304, 0.4058, 0.5004, 0.4079, 0.4943, 0.3766, 0.5259, 0.3689, 0.4844, 0.5828, 0.5046, 0.561, 0.5151, 0.5694, 0.4938, 0.5927, 0.3751, 0.4442, 0.3522, 0.4662, 0.3703, 0.4399, 0.1408, 0.7738, 0.1743, 0.7737, 0.1744, 0.7873, 0.1407, 0.7872, 0.4004, 0.4229, 0.3751, 0.4442, 0.3703, 0.4399, 0.3908, 0.4132, 0.4281, 0.398, 0.4004, 0.4229, 0.3908, 0.4132, 0.4131, 0.3864, 0.5019, 0.6597, 0.468, 0.6798, 0.4612, 0.6659, 0.4932, 0.647, 0.3703, 0.4399, 0.3522, 0.4662, 0.3646, 0.4366, 0.1421, 0.4077, 0.1471, 0.4464, 0.1308, 0.4499, 0.1236, 0.4093, 0.3908, 0.4132, 0.3703, 0.4399, 0.3646, 0.4366, 0.3791, 0.4057, 0.4131, 0.3864, 0.3908, 0.4132, 0.3791, 0.4057, 0.3955, 0.3742, 0.3532, 0.7059, 0.3149, 0.703, 0.3172, 0.6881, 0.3534, 0.6911, 0.3646, 0.4366, 0.3522, 0.4662, 0.3584, 0.4346, 0.08204, 0.509, 0.06637, 0.4693, 0.08272, 0.4635, 0.09731, 0.5025, 0.3791, 0.4057, 0.3646, 0.4366, 0.3584, 0.4346, 0.3658, 0.401, 0.3955, 0.3742, 0.3791, 0.4057, 0.3658, 0.401, 0.3748, 0.3653, 0.5829, 0.575, 0.5596, 0.6066, 0.5478, 0.5967, 0.5699, 0.5664, 0.3584, 0.4346, 0.3522, 0.4662, 0.3518, 0.434, 0.1734, 0.8439, 0.1396, 0.8434, 0.1399, 0.8284, 0.1737, 0.8289, 0.3658, 0.401, 0.3584, 0.4346, 0.3518, 0.434, 0.3516, 0.3995, 0.3748, 0.3653, 0.3658, 0.401, 0.3516, 0.3995, 0.3515, 0.362, 0.2085, 0.3786, 0.1768, 0.3705, 0.1874, 0.3625, 0.2184, 0.373, 0.3287, 0.3594, 0.3088, 0.3684, 0.3102, 0.3643, 0.3295, 0.3559, 0.4943, 0.3766, 0.4623, 0.3877, 0.4539, 0.3832, 0.4842, 0.3707, 0.2781, 0.8533, 0.2418, 0.8472, 0.2433, 0.8315, 0.2824, 0.8361, 0.3518, 0.434, 0.3522, 0.4662, 0.3452, 0.4348, 0.1678, 0.5118, 0.183, 0.5396, 0.1711, 0.5473, 0.1546, 0.5181, 0.3516, 0.3995, 0.3518, 0.434, 0.3452, 0.4348, 0.3375, 0.4014, 0.3515, 0.362, 0.3516, 0.3995, 0.3375, 0.4014, 0.3282, 0.3656, 0.4842, 0.3707, 0.4539, 0.3832, 0.45, 0.3769, 0.4798, 0.364, 0.3452, 0.4348, 0.3522, 0.4662, 0.3391, 0.4369, 0.2084, 0.7732, 0.2437, 0.7717, 0.2446, 0.7864, 0.2087, 0.7871, 0.3375, 0.4014, 0.3452, 0.4348, 0.3391, 0.4369, 0.3243, 0.4064, 0.3282, 0.3656, 0.3375, 0.4014, 0.3243, 0.4064, 0.3077, 0.3748, 0.2073, 0.8448, 0.2418, 0.8472, 0.2402, 0.8591, 0.2066, 0.8564, 0.2406, 0.3894, 0.2085, 0.3786, 0.2184, 0.373, 0.2491, 0.3858, 0.4255, 0.3924, 0.4112, 0.3793, 0.4093, 0.3744, 0.4226, 0.3855, 0.073, 0.8533, 0.1058, 0.8539, 0.1078, 0.8574, 0.07707, 0.8569, 0.4313, 0.6947, 0.3924, 0.7039, 0.3902, 0.6882, 0.4267, 0.6798, 0.4623, 0.3877, 0.4281, 0.398, 0.4255, 0.3924, 0.4539, 0.3832, 0.5154, 0.3604, 0.4842, 0.3707, 0.4798, 0.364, 0.5093, 0.3545, 0.1731, 0.8554, 0.2066, 0.8564, 0.2023, 0.8599, 0.1709, 0.8589, 0.3172, 0.6881, 0.321, 0.6629, 0.3537, 0.6653, 0.3534, 0.6911, 0.03939, 0.8428, 0.004423, 0.847, 0.001441, 0.8302, 0.03852, 0.8275, 0.3391, 0.4369, 0.3522, 0.4662, 0.3335, 0.4403, 0.321, 0.6629, 0.3233, 0.6475, 0.3537, 0.6496, 0.3537, 0.6653, 0.2773, 0.6949, 0.2409, 0.6814, 0.2473, 0.6676, 0.2816, 0.6804, 0.3243, 0.4064, 0.3391, 0.4369, 0.3335, 0.4403, 0.3128, 0.414, 0.289, 0.6559, 0.2936, 0.6409, 0.3233, 0.6475, 0.321, 0.6629, 0.3077, 0.3748, 0.3243, 0.4064, 0.3128, 0.414, 0.2905, 0.3874, 0.2816, 0.6804, 0.289, 0.6559, 0.321, 0.6629, 0.3172, 0.6881, 0.2921, 0.3803, 0.2773, 0.3945, 0.2811, 0.3868, 0.2939, 0.3753, 0.2473, 0.6676, 0.2582, 0.6443, 0.289, 0.6559, 0.2816, 0.6804, 0.4369, 0.6165, 0.4618, 0.6015, 0.4695, 0.6124, 0.4428, 0.6283, 0.3128, 0.414, 0.3335, 0.4403, 0.3288, 0.4448, 0.3032, 0.4237, 0.2582, 0.6443, 0.2649, 0.63, 0.2936, 0.6409, 0.289, 0.6559, 0.2905, 0.3874, 0.3128, 0.414, 0.3032, 0.4237, 0.2741, 0.4009, 0.215, 0.6499, 0.2291, 0.6283, 0.2582, 0.6443, 0.2473, 0.6676, 0.2741, 0.4009, 0.2406, 0.3894, 0.2491, 0.3858, 0.2773, 0.3945, 0.2291, 0.6283, 0.2379, 0.615, 0.2649, 0.63, 0.2582, 0.6443, 0.04043, 0.8543, 0.073, 0.8533, 0.07707, 0.8569, 0.04667, 0.8581, 0.1851, 0.6278, 0.2023, 0.6081, 0.2291, 0.6283, 0.215, 0.6499, 0.007407, 0.8588, 0.04043, 0.8543, 0.04667, 0.8581, 0.01608, 0.8626, 0.2023, 0.6081, 0.213, 0.596, 0.2379, 0.615, 0.2291, 0.6283, 0.3088, 0.3684, 0.2921, 0.3803, 0.2939, 0.3753, 0.3102, 0.3643, 0.1583, 0.6015, 0.1782, 0.584, 0.2023, 0.6081, 0.1851, 0.6278, 0.3252, 0.6346, 0.3536, 0.6365, 0.3537, 0.6496, 0.3233, 0.6475, 0.3335, 0.4403, 0.3522, 0.4662, 0.3288, 0.4448, 0.1782, 0.584, 0.1906, 0.5733, 0.213, 0.596, 0.2023, 0.6081, 0.1347, 0.5716, 0.157, 0.5565, 0.1782, 0.584, 0.1583, 0.6015, 0.1768, 0.3705, 0.2085, 0.3786, 0.2026, 0.4104, 0.1727, 0.408, 0.157, 0.5565, 0.1711, 0.5473, 0.1906, 0.5733, 0.1782, 0.584, 0.1437, 0.3622, 0.1768, 0.3705, 0.1727, 0.408, 0.1421, 0.4077, 0.1144, 0.5385, 0.139, 0.5258, 0.157, 0.5565, 0.1347, 0.5716, 0.05161, 0.4269, 0.03433, 0.381, 0.05386, 0.3724, 0.06932, 0.4208, 0.3288, 0.4448, 0.3522, 0.4662, 0.3252, 0.45, 0.139, 0.5258, 0.1546, 0.5181, 0.1711, 0.5473, 0.157, 0.5565, 0.5326, 0.6351, 0.5019, 0.6597, 0.4932, 0.647, 0.5222, 0.6237, 0.3032, 0.4237, 0.3288, 0.4448, 0.3252, 0.45, 0.2964, 0.4352, 0.09731, 0.5025, 0.124, 0.4919, 0.139, 0.5258, 0.1144, 0.5385, 0.2741, 0.4009, 0.3032, 0.4237, 0.2964, 0.4352, 0.2655, 0.4225, 0.124, 0.4919, 0.1412, 0.4857, 0.1546, 0.5181, 0.139, 0.5258, 0.2406, 0.3894, 0.2741, 0.4009, 0.2655, 0.4225, 0.2335, 0.4148, 0.08272, 0.4635, 0.1118, 0.4546, 0.124, 0.4919, 0.09731, 0.5025, 0.2085, 0.3786, 0.2406, 0.3894, 0.2335, 0.4148, 0.2026, 0.4104, 0.1118, 0.4546, 0.1308, 0.4499, 0.1412, 0.4857, 0.124, 0.4919, 0.2655, 0.4225, 0.2964, 0.4352, 0.2924, 0.4474, 0.2614, 0.4418, 0.06932, 0.4208, 0.1019, 0.4126, 0.1118, 0.4546, 0.08272, 0.4635, 0.2335, 0.4148, 0.2655, 0.4225, 0.2614, 0.4418, 0.2309, 0.4397, 0.1019, 0.4126, 0.1236, 0.4093, 0.1308, 0.4499, 0.1118, 0.4546, 0.2026, 0.4104, 0.2335, 0.4148, 0.2309, 0.4397, 0.2019, 0.4401, 0.05386, 0.3724, 0.09385, 0.3622, 0.1019, 0.4126, 0.06932, 0.4208, 0.1727, 0.408, 0.2026, 0.4104, 0.2019, 0.4401, 0.1742, 0.4423, 0.09385, 0.3622, 0.121, 0.3598, 0.1236, 0.4093, 0.1019, 0.4126, 0.1421, 0.4077, 0.1727, 0.408, 0.1742, 0.4423, 0.1471, 0.4464, 0.03837, 0.8101, 0.03852, 0.8275, 0.001441, 0.8302, 0.000188, 0.8103, 0.2418, 0.8472, 0.2073, 0.8448, 0.2079, 0.8296, 0.2433, 0.8315, 0.3252, 0.45, 0.3522, 0.4662, 0.3228, 0.4558, 0.03969, 0.7843, 0.03837, 0.8101, 0.000188, 0.8103, 0.001992, 0.7803, 0.5552, 0.444, 0.5599, 0.406, 0.5783, 0.4077, 0.5712, 0.4472, 0.2964, 0.4352, 0.3252, 0.45, 0.3228, 0.4558, 0.2924, 0.4474, 0.07395, 0.7859, 0.07307, 0.8105, 0.03837, 0.8101, 0.03969, 0.7843, 0.1471, 0.4464, 0.1742, 0.4423, 0.1802, 0.4736, 0.1558, 0.4808, 0.07307, 0.8105, 0.07281, 0.8272, 0.03852, 0.8275, 0.03837, 0.8101, 0.1471, 0.4464, 0.1558, 0.4808, 0.1412, 0.4857, 0.1308, 0.4499, 0.3228, 0.4558, 0.3522, 0.4662, 0.3216, 0.4618, 0.1067, 0.8111, 0.1064, 0.8277, 0.07281, 0.8272, 0.07307, 0.8105, 0.3924, 0.7039, 0.3532, 0.7059, 0.3534, 0.6911, 0.3902, 0.6882, 0.2924, 0.4474, 0.3228, 0.4558, 0.3216, 0.4618, 0.291, 0.4596, 0.1073, 0.7867, 0.1067, 0.8111, 0.07307, 0.8105, 0.07395, 0.7859, 0.2614, 0.4418, 0.2924, 0.4474, 0.291, 0.4596, 0.2609, 0.4601, 0.1407, 0.7872, 0.1402, 0.8118, 0.1067, 0.8111, 0.1073, 0.7867, 0.2309, 0.4397, 0.2614, 0.4418, 0.2609, 0.4601, 0.2323, 0.4631, 0.1402, 0.8118, 0.1399, 0.8284, 0.1064, 0.8277, 0.1067, 0.8111, 0.2019, 0.4401, 0.2309, 0.4397, 0.2323, 0.4631, 0.2055, 0.4678, 0.1744, 0.7873, 0.174, 0.8121, 0.1402, 0.8118, 0.1407, 0.7872, 0.1742, 0.4423, 0.2019, 0.4401, 0.2055, 0.4678, 0.1802, 0.4736, 0.2609, 0.4601, 0.291, 0.4596, 0.2918, 0.4715, 0.2635, 0.4773, 0.174, 0.8121, 0.1737, 0.8289, 0.1399, 0.8284, 0.1402, 0.8118, 0.2323, 0.4631, 0.2609, 0.4601, 0.2635, 0.4773, 0.2372, 0.4847, 0.2087, 0.7871, 0.2085, 0.8125, 0.174, 0.8121, 0.1744, 0.7873, 0.2055, 0.4678, 0.2323, 0.4631, 0.2372, 0.4847, 0.2127, 0.493, 0.2085, 0.8125, 0.2079, 0.8296, 0.1737, 0.8289, 0.174, 0.8121, 0.1802, 0.4736, 0.2055, 0.4678, 0.2127, 0.493, 0.1898, 0.502, 0.2446, 0.7864, 0.2445, 0.8134, 0.2085, 0.8125, 0.2087, 0.7871, 0.1558, 0.4808, 0.1802, 0.4736, 0.1898, 0.502, 0.1678, 0.5118, 0.2445, 0.8134, 0.2433, 0.8315, 0.2079, 0.8296, 0.2085, 0.8125, 0.6642, 0.3831, 0.6469, 0.4261, 0.6303, 0.4203, 0.6464, 0.374, 0.3216, 0.4618, 0.3522, 0.4662, 0.3216, 0.4678, 0.2839, 0.7838, 0.2846, 0.8153, 0.2445, 0.8134, 0.2446, 0.7864, 0.3821, 0.6341, 0.4101, 0.6275, 0.4142, 0.64, 0.3842, 0.647, 0.291, 0.4596, 0.3216, 0.4618, 0.3216, 0.4678, 0.2918, 0.4715, 0.2846, 0.8153, 0.2824, 0.8361, 0.2433, 0.8315, 0.2445, 0.8134, 0.1678, 0.5118, 0.1898, 0.502, 0.2027, 0.5275, 0.183, 0.5396, 0.6303, 0.4203, 0.5992, 0.4115, 0.6081, 0.3634, 0.6464, 0.374, 0.2705, 0.6181, 0.2973, 0.6284, 0.2936, 0.6409, 0.2649, 0.63, 0.3216, 0.4678, 0.3522, 0.4662, 0.3227, 0.4736, 0.5992, 0.4115, 0.5783, 0.4077, 0.5822, 0.3606, 0.6081, 0.3634, 0.2066, 0.6629, 0.175, 0.6395, 0.1851, 0.6278, 0.215, 0.6499, 0.2918, 0.4715, 0.3216, 0.4678, 0.3227, 0.4736, 0.2948, 0.4827, 0.6176, 0.4608, 0.5896, 0.4519, 0.5992, 0.4115, 0.6303, 0.4203, 0.2635, 0.4773, 0.2918, 0.4715, 0.2948, 0.4827, 0.2689, 0.4931, 0.5896, 0.4519, 0.5712, 0.4472, 0.5783, 0.4077, 0.5992, 0.4115, 0.2372, 0.4847, 0.2635, 0.4773, 0.2689, 0.4931, 0.2451, 0.5043, 0.6042, 0.4983, 0.5783, 0.4881, 0.5896, 0.4519, 0.6176, 0.4608, 0.2127, 0.493, 0.2372, 0.4847, 0.2451, 0.5043, 0.2232, 0.5158, 0.5783, 0.4881, 0.5616, 0.4822, 0.5712, 0.4472, 0.5896, 0.4519, 0.1898, 0.502, 0.2127, 0.493, 0.2232, 0.5158, 0.2027, 0.5275, 0.5886, 0.5335, 0.5645, 0.5214, 0.5783, 0.4881, 0.6042, 0.4983, 0.5645, 0.5214, 0.5491, 0.5141, 0.5616, 0.4822, 0.5783, 0.4881, 0.2451, 0.5043, 0.2689, 0.4931, 0.2765, 0.5072, 0.2556, 0.5218, 0.5699, 0.5664, 0.5476, 0.552, 0.5645, 0.5214, 0.5886, 0.5335, 0.2232, 0.5158, 0.2451, 0.5043, 0.2556, 0.5218, 0.2364, 0.536, 0.5476, 0.552, 0.5337, 0.5432, 0.5491, 0.5141, 0.5645, 0.5214, 0.2027, 0.5275, 0.2232, 0.5158, 0.2364, 0.536, 0.2184, 0.5501, 0.5277, 0.5798, 0.5151, 0.5694, 0.5337, 0.5432, 0.5476, 0.552, 0.183, 0.5396, 0.2027, 0.5275, 0.2184, 0.5501, 0.2011, 0.5644, 0.5478, 0.5967, 0.5277, 0.5798, 0.5476, 0.552, 0.5699, 0.5664, 0.468, 0.6798, 0.4313, 0.6947, 0.4267, 0.6798, 0.4612, 0.6659, 0.3227, 0.4736, 0.3522, 0.4662, 0.3249, 0.479, 0.5222, 0.6237, 0.5046, 0.6045, 0.5277, 0.5798, 0.5478, 0.5967, 0.1437, 0.3622, 0.1421, 0.4077, 0.1236, 0.4093, 0.121, 0.3598, 0.2948, 0.4827, 0.3227, 0.4736, 0.3249, 0.479, 0.2996, 0.4929, 0.5046, 0.6045, 0.4938, 0.5927, 0.5151, 0.5694, 0.5277, 0.5798, 0.2689, 0.4931, 0.2948, 0.4827, 0.2996, 0.4929, 0.2765, 0.5072, 0.4785, 0.6256, 0.4695, 0.6124, 0.4938, 0.5927, 0.5046, 0.6045, 0.1061, 0.8425, 0.07286, 0.842, 0.07281, 0.8272, 0.1064, 0.8277, 0.3249, 0.479, 0.3522, 0.4662, 0.328, 0.4839, 0.4932, 0.647, 0.4785, 0.6256, 0.5046, 0.6045, 0.5222, 0.6237, 0.04088, 0.7705, 0.07447, 0.7725, 0.07395, 0.7859, 0.03969, 0.7843, 0.2996, 0.4929, 0.3249, 0.479, 0.328, 0.4839, 0.306, 0.5018, 0.4612, 0.6659, 0.4498, 0.6426, 0.4785, 0.6256, 0.4932, 0.647, 0.2765, 0.5072, 0.2996, 0.4929, 0.306, 0.5018, 0.2862, 0.5196, 0.4498, 0.6426, 0.4428, 0.6283, 0.4695, 0.6124, 0.4785, 0.6256, 0.2556, 0.5218, 0.2765, 0.5072, 0.2862, 0.5196, 0.2684, 0.5368, 0.4267, 0.6798, 0.4189, 0.6553, 0.4498, 0.6426, 0.4612, 0.6659, 0.2364, 0.536, 0.2556, 0.5218, 0.2684, 0.5368, 0.252, 0.5534, 0.4189, 0.6553, 0.4142, 0.64, 0.4428, 0.6283, 0.4498, 0.6426, 0.2184, 0.5501, 0.2364, 0.536, 0.252, 0.5534, 0.2367, 0.5696, 0.3902, 0.6882, 0.3864, 0.6625, 0.4189, 0.6553, 0.4267, 0.6798, 0.2011, 0.5644, 0.2184, 0.5501, 0.2367, 0.5696, 0.222, 0.5859, 0.2684, 0.5368, 0.2862, 0.5196, 0.2976, 0.5299, 0.2831, 0.5494, 0.3864, 0.6625, 0.3842, 0.647, 0.4142, 0.64, 0.4189, 0.6553, 0.252, 0.5534, 0.2684, 0.5368, 0.2831, 0.5494, 0.2697, 0.568, 0.3534, 0.6911, 0.3537, 0.6653, 0.3864, 0.6625, 0.3902, 0.6882, 0.2367, 0.5696, 0.252, 0.5534, 0.2697, 0.568, 0.2572, 0.5859, 0.3537, 0.6653, 0.3537, 0.6496, 0.3842, 0.647, 0.3864, 0.6625, 0.222, 0.5859, 0.2367, 0.5696, 0.2572, 0.5859, 0.2452, 0.6039, 0.05161, 0.4269, 0.06637, 0.4693, 0.03342, 0.4816, 0.01774, 0.4399, 0.06637, 0.4693, 0.05161, 0.4269, 0.06932, 0.4208, 0.08272, 0.4635, 0.328, 0.4839, 0.3522, 0.4662, 0.3319, 0.488, 0.5326, 0.6351, 0.5596, 0.6066, 0.5847, 0.6285, 0.5547, 0.6601, 0.536, 0.5082, 0.5473, 0.4776, 0.5616, 0.4822, 0.5491, 0.5141, 0.306, 0.5018, 0.328, 0.4839, 0.3319, 0.488, 0.3138, 0.5094, 0.6025, 0.5407, 0.6189, 0.5043, 0.6491, 0.5174, 0.6316, 0.5562, 0.2862, 0.5196, 0.306, 0.5018, 0.3138, 0.5094, 0.2976, 0.5299, 0.2437, 0.7717, 0.2084, 0.7732, 0.2076, 0.7462, 0.2412, 0.7441, 0.3536, 0.6365, 0.3821, 0.6341, 0.3842, 0.647, 0.3537, 0.6496, 0.3319, 0.488, 0.3522, 0.4662, 0.3364, 0.4914, 0.1002, 0.5462, 0.1216, 0.5807, 0.09361, 0.5998, 0.07009, 0.5624, 0.4101, 0.6275, 0.4369, 0.6165, 0.4428, 0.6283, 0.4142, 0.64, 0.3138, 0.5094, 0.3319, 0.488, 0.3364, 0.4914, 0.3226, 0.5154, 0.1408, 0.7738, 0.1076, 0.7734, 0.1083, 0.7474, 0.141, 0.7475, 0.2976, 0.5299, 0.3138, 0.5094, 0.3226, 0.5154, 0.3103, 0.538, 0.175, 0.6395, 0.2066, 0.6629, 0.1882, 0.6907, 0.1528, 0.6647, 0.2831, 0.5494, 0.2976, 0.5299, 0.3103, 0.538, 0.2992, 0.5593, 0.6469, 0.4261, 0.6642, 0.3831, 0.6949, 0.4007, 0.6779, 0.4386, 0.2697, 0.568, 0.2831, 0.5494, 0.2992, 0.5593, 0.2891, 0.5794, 0.3532, 0.7059, 0.3924, 0.7039, 0.3969, 0.739, 0.3522, 0.7381, 0.2572, 0.5859, 0.2697, 0.568, 0.2891, 0.5794, 0.2796, 0.5988, 0.468, 0.6798, 0.5019, 0.6597, 0.5205, 0.6877, 0.4826, 0.7104, 0.2452, 0.6039, 0.2572, 0.5859, 0.2796, 0.5988, 0.2705, 0.6181, 0.06637, 0.4693, 0.08204, 0.509, 0.05031, 0.5227, 0.03342, 0.4816, 0.04088, 0.7705, 0.005534, 0.7654, 0.01268, 0.7394, 0.04397, 0.7447, 0.2891, 0.5794, 0.2992, 0.5593, 0.3166, 0.5664, 0.3098, 0.5877, 0.2084, 0.7732, 0.1743, 0.7737, 0.1742, 0.7471, 0.2076, 0.7462, 0.2796, 0.5988, 0.2891, 0.5794, 0.3098, 0.5877, 0.3034, 0.6081, 0.1216, 0.5807, 0.1466, 0.612, 0.1212, 0.6342, 0.09361, 0.5998, 0.2705, 0.6181, 0.2796, 0.5988, 0.3034, 0.6081, 0.2973, 0.6284, 0.6189, 0.5043, 0.6331, 0.4662, 0.6639, 0.4779, 0.6491, 0.5174, 0.3149, 0.703, 0.2773, 0.6949, 0.2816, 0.6804, 0.3172, 0.6881, 0.3364, 0.4914, 0.3522, 0.4662, 0.3415, 0.4938, 0.2773, 0.6949, 0.3149, 0.703, 0.3097, 0.7353, 0.2675, 0.7264, 0.6331, 0.4662, 0.6189, 0.5043, 0.6042, 0.4983, 0.6176, 0.4608, 0.3226, 0.5154, 0.3364, 0.4914, 0.3415, 0.4938, 0.3322, 0.5197, 0.3924, 0.7039, 0.4313, 0.6947, 0.4413, 0.7277, 0.3969, 0.739, 0.3103, 0.538, 0.3226, 0.5154, 0.3322, 0.5197, 0.324, 0.5438, 0.03433, 0.381, 0.05161, 0.4269, 0.01774, 0.4399, 0.000188, 0.3986, 0.2992, 0.5593, 0.3103, 0.538, 0.324, 0.5438, 0.3166, 0.5664, 0.5596, 0.6066, 0.5829, 0.575, 0.6102, 0.5935, 0.5847, 0.6285, 0.5599, 0.406, 0.5597, 0.3612, 0.5822, 0.3606, 0.5783, 0.4077, 0.3322, 0.5197, 0.3415, 0.4938, 0.3469, 0.4953, 0.3423, 0.5223, 0.2066, 0.6629, 0.2409, 0.6814, 0.2266, 0.7114, 0.1882, 0.6907, 0.324, 0.5438, 0.3322, 0.5197, 0.3423, 0.5223, 0.3383, 0.5473, 0.2812, 0.7678, 0.2437, 0.7717, 0.2412, 0.7441, 0.2749, 0.7394, 0.3166, 0.5664, 0.324, 0.5438, 0.3383, 0.5473, 0.3347, 0.5707, 0.1076, 0.7734, 0.07447, 0.7725, 0.07586, 0.7468, 0.1083, 0.7474, 0.3098, 0.5877, 0.3166, 0.5664, 0.3347, 0.5707, 0.3314, 0.5926, 0.08204, 0.509, 0.1002, 0.5462, 0.07009, 0.5624, 0.05031, 0.5227, 0.3034, 0.6081, 0.3098, 0.5877, 0.3314, 0.5926, 0.3282, 0.6137, 0.3149, 0.703, 0.3532, 0.7059, 0.3522, 0.7381, 0.3097, 0.7353, 0.2973, 0.6284, 0.3034, 0.6081, 0.3282, 0.6137, 0.3252, 0.6346, 0.5829, 0.575, 0.6025, 0.5407, 0.6316, 0.5562, 0.6102, 0.5935, 0.222, 0.5859, 0.2452, 0.6039, 0.2379, 0.615, 0.213, 0.596, 0.3415, 0.4938, 0.3522, 0.4662, 0.3469, 0.4953, 0.5019, 0.6597, 0.5326, 0.6351, 0.5547, 0.6601, 0.5205, 0.6877, 0.3282, 0.6137, 0.3314, 0.5926, 0.3534, 0.5941, 0.3535, 0.6155, 0.07447, 0.7725, 0.04088, 0.7705, 0.04397, 0.7447, 0.07586, 0.7468, 0.3252, 0.6346, 0.3282, 0.6137, 0.3535, 0.6155, 0.3536, 0.6365, 0.1743, 0.7737, 0.1408, 0.7738, 0.141, 0.7475, 0.1742, 0.7471, 0.1466, 0.612, 0.1216, 0.5807, 0.1347, 0.5716, 0.1583, 0.6015, 0.3469, 0.4953, 0.3522, 0.4662, 0.3524, 0.4957, 0.1466, 0.612, 0.175, 0.6395, 0.1528, 0.6647, 0.1212, 0.6342, 0.07286, 0.842, 0.03939, 0.8428, 0.03852, 0.8275, 0.07281, 0.8272, 0.3423, 0.5223, 0.3469, 0.4953, 0.3524, 0.4957, 0.3527, 0.5231, 0.6331, 0.4662, 0.6469, 0.4261, 0.6779, 0.4386, 0.6639, 0.4779, 0.3383, 0.5473, 0.3423, 0.5223, 0.3527, 0.5231, 0.353, 0.5484, 0.2409, 0.6814, 0.2773, 0.6949, 0.2675, 0.7264, 0.2266, 0.7114, 0.3347, 0.5707, 0.3383, 0.5473, 0.353, 0.5484, 0.3532, 0.5719, 0.4313, 0.6947, 0.468, 0.6798, 0.4826, 0.7104, 0.4413, 0.7277, 0.3314, 0.5926, 0.3347, 0.5707, 0.3532, 0.5719, 0.3534, 0.5941, 0.2066, 0.8564, 0.2402, 0.8591, 0.2335, 0.8627, 0.2023, 0.8599, 0.5458, 0.3493, 0.5154, 0.3604, 0.5093, 0.3545, 0.5381, 0.3442, 0.1058, 0.8539, 0.1394, 0.8547, 0.1393, 0.8581, 0.1078, 0.8574, 0.2773, 0.3945, 0.2491, 0.3858, 0.2535, 0.3777, 0.2811, 0.3868, 0.4112, 0.3793, 0.3943, 0.3678, 0.3928, 0.3637, 0.4093, 0.3744, 0.2491, 0.3858, 0.2184, 0.373, 0.2238, 0.3649, 0.2535, 0.3777, 0.4539, 0.3832, 0.4255, 0.3924, 0.4226, 0.3855, 0.45, 0.3769, 0.1394, 0.8547, 0.1731, 0.8554, 0.1709, 0.8589, 0.1393, 0.8581, 0.2402, 0.8591, 0.2718, 0.8657, 0.2651, 0.8691, 0.2335, 0.8627, 0.2184, 0.373, 0.1874, 0.3625, 0.1943, 0.3544, 0.2238, 0.3649, 0.3515, 0.3559, 0.3287, 0.3594, 0.3295, 0.3559, 0.3515, 0.3526, 0.3742, 0.3591, 0.3515, 0.3559, 0.3515, 0.3526, 0.3734, 0.3556, 0.3943, 0.3678, 0.3742, 0.3591, 0.3734, 0.3556, 0.3928, 0.3637, 0.1874, 0.3625, 0.1567, 0.3521, 0.1657, 0.3442, 0.1943, 0.3544, 0.1396, 0.8434, 0.1734, 0.8439, 0.1731, 0.8554, 0.1394, 0.8547, 0.2418, 0.8472, 0.2781, 0.8533, 0.2718, 0.8657, 0.2402, 0.8591, 0.1061, 0.8425, 0.1396, 0.8434, 0.1394, 0.8547, 0.1058, 0.8539, 0.4131, 0.3864, 0.3955, 0.3742, 0.3943, 0.3678, 0.4112, 0.3793, 0.4281, 0.398, 0.4131, 0.3864, 0.4112, 0.3793, 0.4255, 0.3924, 0.3515, 0.362, 0.3282, 0.3656, 0.3287, 0.3594, 0.3515, 0.3559, 0.07286, 0.842, 0.1061, 0.8425, 0.1058, 0.8539, 0.073, 0.8533, 0.03939, 0.8428, 0.07286, 0.842, 0.073, 0.8533, 0.04043, 0.8543, 0.1734, 0.8439, 0.2073, 0.8448, 0.2066, 0.8564, 0.1731, 0.8554, 0.5597, 0.3612, 0.5259, 0.3689, 0.5154, 0.3604, 0.5458, 0.3493, 0.3282, 0.3656, 0.3077, 0.3748, 0.3088, 0.3684, 0.3287, 0.3594, 0.3077, 0.3748, 0.2905, 0.3874, 0.2921, 0.3803, 0.3088, 0.3684, 0.1768, 0.3705, 0.1437, 0.3622, 0.1567, 0.3521, 0.1874, 0.3625, 0.3748, 0.3653, 0.3515, 0.362, 0.3515, 0.3559, 0.3742, 0.3591, 0.004423, 0.847, 0.03939, 0.8428, 0.04043, 0.8543, 0.007407, 0.8588, 0.3955, 0.3742, 0.3748, 0.3653, 0.3742, 0.3591, 0.3943, 0.3678, 0.5259, 0.3689, 0.4943, 0.3766, 0.4842, 0.3707, 0.5154, 0.3604, 0.2905, 0.3874, 0.2741, 0.4009, 0.2773, 0.3945, 0.2921, 0.3803])
me_cylinder.materials.append(mat_material_001)
me_cylinder.use_remesh_preserve_volume = False
me_cylinder.use_remesh_preserve_attributes = False
me_cylinder.use_mirror_vertex_groups = False
me_cylinder.update()

# ---- objects
ob_lamp = bpy.data.objects.new('Lamp', light_lamp)
ob_camera = bpy.data.objects.new('Camera', cam_camera)
ob_tempatsampah = bpy.data.objects.new('TempatSampah', me_cylinder)

# ---- transforms, parenting, visibility, modifiers, constraints
ob_lamp.location = (4.076, 1.005, 5.904)
ob_lamp.rotation_euler = (0.6503, 0.05522, 1.866)
ob_lamp.lock_rotations_4d = False
ob_lamp.empty_display_type = 'ARROWS'
ob_lamp.color = (0.0, 0.0, 0.0, 0.0)
ob_lamp.lineart.crease_threshold = 0.0
ob_camera.location = (7.481, -6.508, 5.344)
ob_camera.rotation_euler = (1.109, 0.0, 0.8149)
ob_camera.lock_rotations_4d = False
ob_camera.empty_display_type = 'ARROWS'
ob_camera.color = (0.0, 0.0, 0.0, 0.0)
ob_camera.display_type = 'WIRE'
ob_camera.lineart.crease_threshold = 0.0
ob_tempatsampah.location = (0.0, 0.0, 0.0)
ob_tempatsampah.rotation_euler = (1.571, 2.618, 8.957e-08)
ob_tempatsampah.scale = (1.0, 1.0, 1.391)
ob_tempatsampah.lineart.crease_threshold = 0.0

# ---- collection membership
col_collection_1.objects.link(ob_lamp)
col_collection_1.objects.link(ob_camera)
col_collection_1.objects.link(ob_tempatsampah)

# ---- scene / render settings (as saved in the file)
scene.camera = ob_camera
scene.frame_start = 1; scene.frame_end = 25; scene.frame_set(11)
scene.render.engine = 'BLENDER_EEVEE_NEXT'
scene.render.resolution_percentage = 50
scene.render.dither_intensity = 0.0
scene.cycles.use_denoising = False
scene.cycles.samples = 128
scene.cycles.sampling_pattern = 'TABULATED_SOBOL'
scene.cycles.light_sampling_threshold = 0.0
scene.cycles.use_adaptive_sampling = False
scene.cycles.use_light_tree = False
scene.cycles.blur_glossy = 0.0
scene.cycles.sample_clamp_indirect = 0.0
scene.view_settings.view_transform = 'Standard'
bpy.context.view_layer.update()
